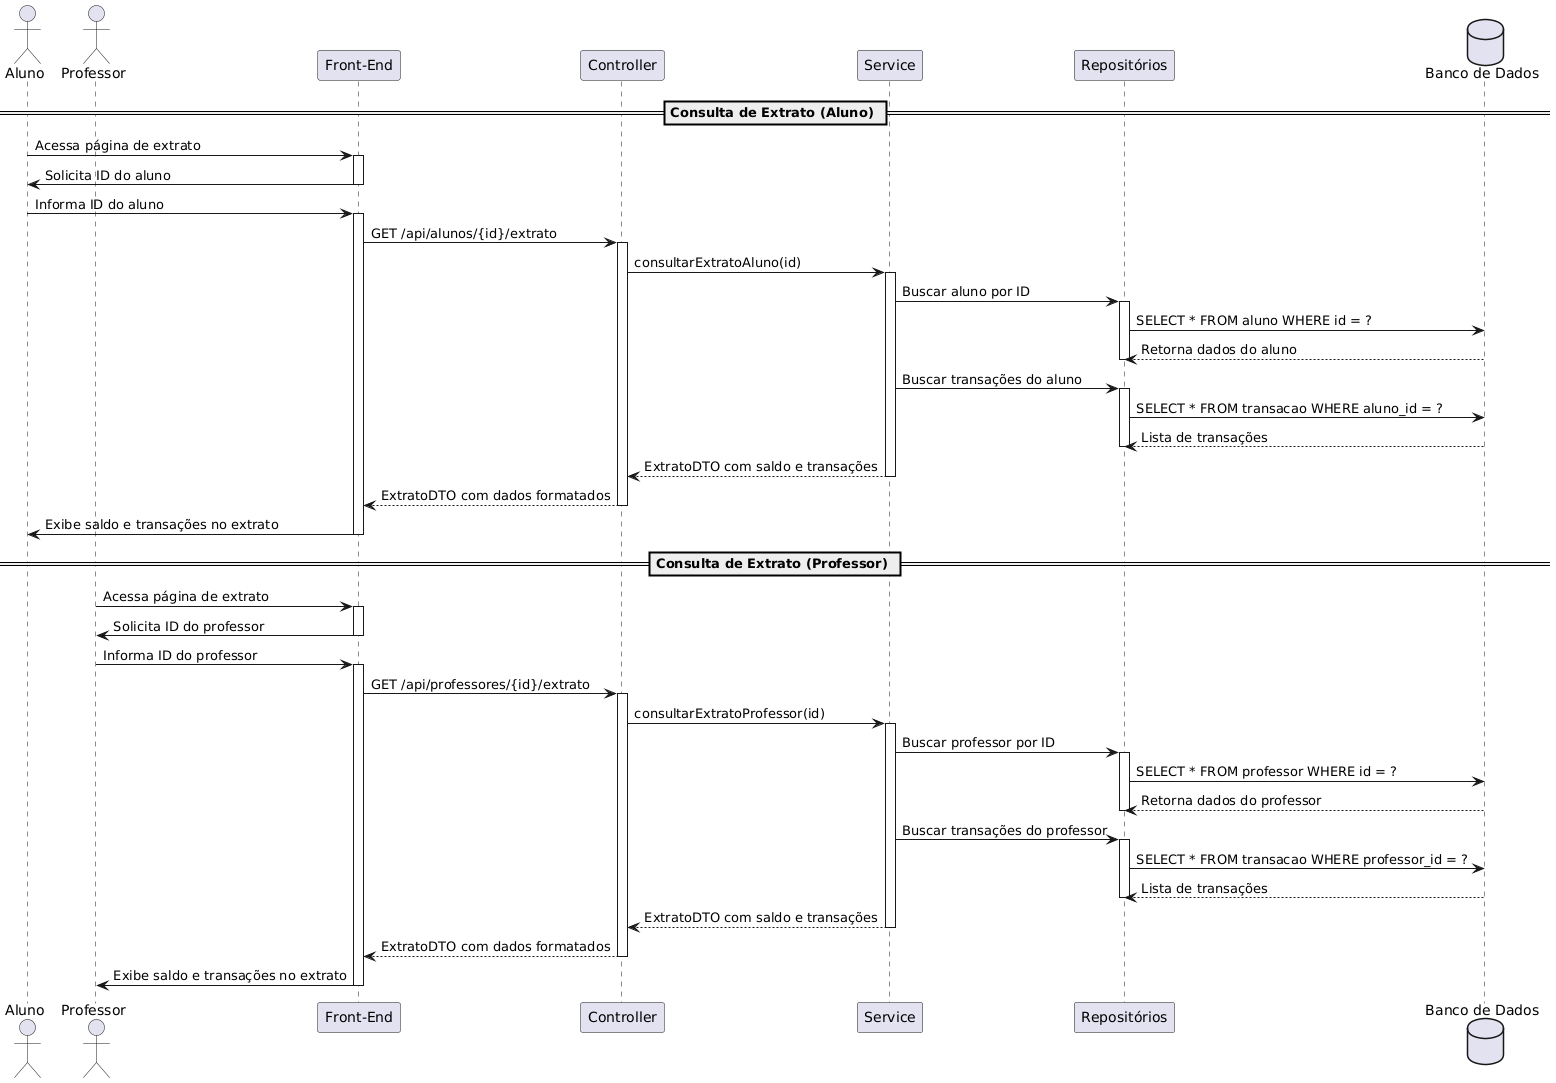

The diagram above was rendered by PlantUML. Its source (embedded in the PNG):
@startuml
actor Aluno as A
actor Professor as P
participant "Front-End" as FE
participant "Controller" as C
participant "Service" as S
participant "Repositórios" as R
database "Banco de Dados" as DB

== Consulta de Extrato (Aluno) ==
A -> FE: Acessa página de extrato
activate FE
FE -> A: Solicita ID do aluno
deactivate FE
A -> FE: Informa ID do aluno
activate FE
FE -> C: GET /api/alunos/{id}/extrato
activate C
C -> S: consultarExtratoAluno(id)
activate S
S -> R: Buscar aluno por ID
activate R
R -> DB: SELECT * FROM aluno WHERE id = ?
DB --> R: Retorna dados do aluno
deactivate R
S -> R: Buscar transações do aluno
activate R
R -> DB: SELECT * FROM transacao WHERE aluno_id = ?
DB --> R: Lista de transações
deactivate R
S --> C: ExtratoDTO com saldo e transações
deactivate S
C --> FE: ExtratoDTO com dados formatados
deactivate C
FE -> A: Exibe saldo e transações no extrato
deactivate FE

== Consulta de Extrato (Professor) ==
P -> FE: Acessa página de extrato
activate FE
FE -> P: Solicita ID do professor
deactivate FE
P -> FE: Informa ID do professor
activate FE
FE -> C: GET /api/professores/{id}/extrato
activate C
C -> S: consultarExtratoProfessor(id)
activate S
S -> R: Buscar professor por ID
activate R
R -> DB: SELECT * FROM professor WHERE id = ?
DB --> R: Retorna dados do professor
deactivate R
S -> R: Buscar transações do professor
activate R
R -> DB: SELECT * FROM transacao WHERE professor_id = ?
DB --> R: Lista de transações
deactivate R
S --> C: ExtratoDTO com saldo e transações
deactivate S
C --> FE: ExtratoDTO com dados formatados
deactivate C
FE -> P: Exibe saldo e transações no extrato
deactivate FE
@enduml